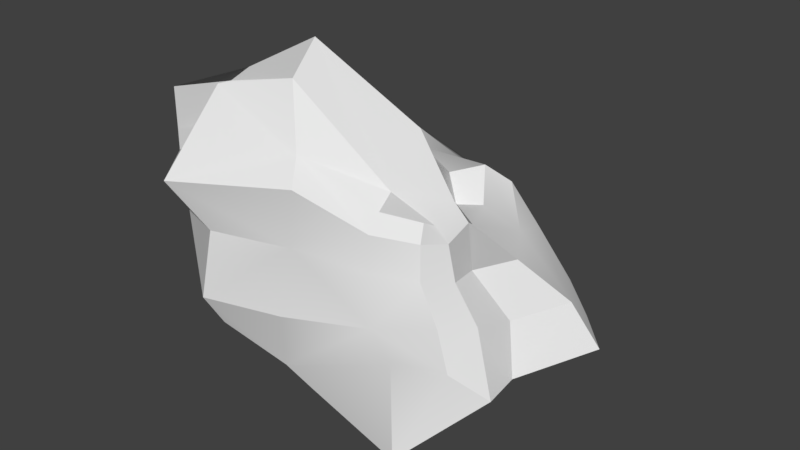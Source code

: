 # Source: rock04.blend  (saved by Blender 2.79.0; exported with 4.5.12 LTS)
import bpy
from mathutils import Matrix  # noqa: F401  (used for matrix-valued properties, if any)

bpy.ops.wm.read_factory_settings(use_empty=True)
scene = bpy.context.scene
scene.name = 'Scene'

# ---- collections
col_collection_1 = bpy.data.collections.new('Collection 1'); scene.collection.children.link(col_collection_1)

# ---- materials (node trees are filled in below, after node groups)
mat_material_002 = bpy.data.materials.new('Material.002')
mat_material_002.alpha_threshold = 0.0
mat_material_002.use_transparent_shadow = False
mat_material_002.roughness = 0.5

# ---- node groups
ng_auto_smooth = bpy.data.node_groups.new('Auto Smooth', 'GeometryNodeTree')
_s = ng_auto_smooth.interface.new_socket(name='Geometry', in_out='OUTPUT', socket_type='NodeSocketGeometry')
_s = ng_auto_smooth.interface.new_socket(name='Geometry', in_out='INPUT', socket_type='NodeSocketGeometry')
_s = ng_auto_smooth.interface.new_socket(name='Angle', in_out='INPUT', socket_type='NodeSocketFloat')
_s.subtype = 'ANGLE'
_s.min_value = 0.0
_s.max_value = 3.142
ng_auto_smooth.is_modifier = True
_N = ng_auto_smooth.nodes; _L = ng_auto_smooth.links
n0 = _N.new('NodeGroupOutput'); n0.name = 'Group Output'; n0.location = (480, -100)
n1 = _N.new('NodeGroupInput'); n1.name = 'Group Input'; n1.location = (-420, -300)
n2 = _N.new('NodeGroupInput'); n2.name = 'Group Input.001'; n2.location = (-60, -100)
n3 = _N.new('GeometryNodeSetShadeSmooth'); n3.name = 'Set Shade Smooth'; n3.location = (120, -100)
n3.domain = 'EDGE'
n4 = _N.new('GeometryNodeSetShadeSmooth'); n4.name = 'Set Shade Smooth.001'; n4.location = (300, -100)
n5 = _N.new('GeometryNodeInputMeshEdgeAngle'); n5.name = 'Edge Angle'; n5.location = (-420, -220)
n6 = _N.new('GeometryNodeInputEdgeSmooth'); n6.name = 'Is Edge Smooth'; n6.location = (-60, -160)
n7 = _N.new('GeometryNodeInputShadeSmooth'); n7.name = 'Is Face Smooth'; n7.location = (-240, -340)
n8 = _N.new('FunctionNodeBooleanMath'); n8.name = 'Boolean Math'; n8.location = (-60, -220)
n9 = _N.new('FunctionNodeCompare'); n9.name = 'Compare'; n9.location = (-240, -180)
n9.operation = 'LESS_EQUAL'
_L.new(n5.outputs[0], n9.inputs[0])
_L.new(n4.outputs[0], n0.inputs[0])
_L.new(n1.outputs[1], n9.inputs[1])
_L.new(n9.outputs[0], n8.inputs[0])
_L.new(n7.outputs[0], n8.inputs[1])
_L.new(n2.outputs[0], n3.inputs[0])
_L.new(n6.outputs[0], n3.inputs[1])
_L.new(n3.outputs[0], n4.inputs[0])
_L.new(n8.outputs[0], n3.inputs[2])
n0.is_active_output = True

# ---- material node trees

# ---- world
world_world = bpy.data.worlds.new('World'); scene.world = world_world
world_world.color = (0.05088, 0.05088, 0.05088)
world_world.use_sun_shadow = False
world_world.sun_shadow_jitter_overblur = 0.0
world_world.cycles.sampling_method = 'MANUAL'

# ---- meshes
me_cube_014 = bpy.data.meshes.new('Cube.014')
me_cube_014.from_pydata([(1.002, -1.402, -0.4564), (1.207, -1.384, -1.703), (-0.9596, -1.824, 0.4452), (-0.8872, -1.056, 1.151), (-0.7966, 0.3972, -1.532), (0.8612, -1.257, 0.3058), (1.233, 0.2414, -0.9934), (1.947, 0.1525, -0.5527), (-0.6907, -0.9848, -1.136), (-0.49, 0.8997, 0.2965), (-1.735, 0.3977, -0.692), (0.5702, 0.7399, 0.1563), (-1.463, -0.9111, -0.5338), (0.4044, 0.02009, 0.4278), (1.009, -0.04438, -0.0252), (-0.5948, 0.001864, 0.6017), (1.599, -0.7441, -0.5211), (1.327, -0.8109, 0.1985), (-1.385, 0.2365, 0.3105), (0.7625, -0.8626, 0.5138), (-1.719, -1.024, 0.4726), (-0.778, 1.556, -0.8256), (-0.7785, -1.666, -0.7113), (1.042, 0.9934, -0.4332), (-0.7559, 1.257, -1.327), (-0.962, 0.7068, 0.1734), (-1.088, -0.6538, 1.126), (-1.629, -1.094, 0.9361), (-1.258, -1.283, -0.5435), (-0.3418, 0.5213, 0.4133), (-0.7846, -1.437, -1.086), (-0.835, -1.25, 1.19), (-0.1249, -1.057, 1.347), (0.1033, -1.553, -0.6206), (-0.1495, 1.385, -0.5126), (-0.9304, 0.04614, 0.3504), (-0.1392, 0.02083, 0.6594), (-1.22, -0.8876, -0.8354), (-0.1028, 0.5581, -1.379), (0.09476, -1.193, -1.578), (-1.451, 0.3254, -1.182), (-0.7386, -0.4056, -1.051), (-1.576, -0.3738, -0.567), (1.519, 0.5703, -0.5573), (1.174, -0.7919, 0.3081), (1.22, -1.04, 0.2495), (0.7576, -0.04917, 0.1396), (2.24, 0.1873, -0.9319), (1.834, -0.8529, -1.098), (0.6424, -0.3296, 0.8773), (0.8409, -1.103, 0.4461), (1.072, -1.243, -0.8471), (0.9967, -0.792, -2.022), (1.48, 0.9105, -0.8332), (0.3772, 0.4365, 0.1278), (1.276, -0.4727, 0.2452), (-1.191, 0.9751, -0.701), (-1.425, -1.257, 0.4181), (0.2346, -1.479, 0.5936), (0.1394, 0.9294, 0.03447), (-1.523, -0.377, 0.4521), (0.8097, 0.3958, -0.06448), (1.433, -1.077, -0.4479), (1.665, -0.366, -0.6085), (1.412, -0.8197, -0.1256), (1.435, 0.05428, -0.2697), (-1.326, 0.3574, -0.2299), (-1.579, -0.9331, -0.1024), (-0.6571, 1.132, -0.2241), (0.8873, -1.288, -0.03996), (-0.7417, -1.547, -0.06863), (0.766, 0.9116, -0.02277), (-1.432, 1.097, -1.056), (-0.7513, 0.4825, 0.5651), (-1.153, -1.207, -0.7612), (-1.097, -1.089, 0.7258), (-1.086, -0.459, 0.6252), (0.3077, 1.087, -0.6586), (0.005786, 0.547, 0.2374), (0.07803, -1.497, -1.153), (-0.3514, -0.545, 1.531), (0.05696, -1.233, 0.7657), (0.04821, -0.5764, -1.91), (-1.347, -0.3619, -1.035), (1.9, 0.5272, -0.8823), (0.5772, 0.2875, -0.09075), (1.544, -1.074, -0.8419), (1.098, -0.443, 0.3797), (1.185, -0.9562, 0.4012), (1.764, -0.4359, -1.126), (-1.014, 0.794, -0.2638), (-1.316, -1.3, -0.1342), (0.1481, -1.443, 0.01422), (-0.03313, 1.398, -0.2365), (-1.66, -0.3599, -0.1423), (1.143, 0.5233, -0.2695), (1.262, -1.092, -0.05919), (1.327, -0.4762, -0.1884)], [], [(0, 62, 96, 69), (0, 69, 92, 33), (0, 33, 79, 51), (0, 51, 86, 62), (1, 39, 82, 52), (1, 52, 89, 48), (1, 48, 86, 51), (1, 51, 79, 39), (2, 70, 92, 58), (2, 58, 81, 31), (2, 31, 75, 57), (2, 57, 91, 70), (3, 32, 80, 26), (3, 26, 76, 27), (3, 27, 75, 31), (3, 31, 81, 32), (4, 38, 82, 41), (4, 41, 83, 40), (4, 40, 72, 24), (4, 24, 77, 38), (5, 69, 96, 45), (5, 45, 88, 50), (5, 50, 81, 58), (5, 58, 92, 69), (6, 38, 77, 53), (6, 53, 84, 47), (6, 47, 89, 52), (6, 52, 82, 38), (7, 47, 84, 43), (7, 43, 95, 65), (7, 65, 97, 63), (7, 63, 89, 47), (8, 41, 82, 39), (8, 39, 79, 30), (8, 30, 74, 37), (8, 37, 83, 41), (9, 68, 90, 25), (9, 25, 73, 29), (9, 29, 78, 59), (9, 59, 93, 68), (10, 56, 72, 40), (10, 40, 83, 42), (10, 42, 94, 66), (10, 66, 90, 56), (11, 59, 78, 54), (11, 54, 85, 61), (11, 61, 95, 71), (11, 71, 93, 59), (12, 28, 91, 67), (12, 67, 94, 42), (12, 42, 83, 37), (12, 37, 74, 28), (13, 36, 80, 49), (13, 49, 87, 46), (13, 46, 85, 54), (13, 54, 78, 36), (14, 61, 85, 46), (14, 46, 87, 55), (14, 55, 97, 65), (14, 65, 95, 61), (15, 26, 80, 36), (15, 36, 78, 29), (15, 29, 73, 35), (15, 35, 76, 26), (16, 63, 97, 64), (16, 64, 96, 62), (16, 62, 86, 48), (16, 48, 89, 63), (17, 55, 87, 44), (17, 44, 88, 45), (17, 45, 96, 64), (17, 64, 97, 55), (18, 60, 76, 35), (18, 35, 73, 25), (18, 25, 90, 66), (18, 66, 94, 60), (19, 32, 81, 50), (19, 50, 88, 44), (19, 44, 87, 49), (19, 49, 80, 32), (20, 57, 75, 27), (20, 27, 76, 60), (20, 60, 94, 67), (20, 67, 91, 57), (21, 24, 72, 56), (21, 56, 90, 68), (21, 68, 93, 34), (21, 34, 77, 24), (22, 30, 79, 33), (22, 33, 92, 70), (22, 70, 91, 28), (22, 28, 74, 30), (23, 53, 77, 34), (23, 34, 93, 71), (23, 71, 95, 43), (23, 43, 84, 53)])
me_cube_014.polygons.foreach_set('use_smooth', [True] * 96)
me_cube_014.materials.append(mat_material_002)
me_cube_014.use_remesh_preserve_volume = False
me_cube_014.use_remesh_preserve_attributes = False
me_cube_014.use_mirror_vertex_groups = False
me_cube_014.update()

# ---- objects
ob_stone02 = bpy.data.objects.new('Stone02', me_cube_014)

# ---- transforms, parenting, visibility, modifiers, constraints
ob_stone02.location = (0.0, 0.0, 0.0)
ob_stone02.rotation_euler = (-1.629e-07, 0.0, 0.0)
ob_stone02.color = (0.8, 0.8, 0.8, 1.0)
ob_stone02.lineart.crease_threshold = 0.0
_m = ob_stone02.modifiers.new('Auto Smooth', 'NODES')
_m.node_group = ng_auto_smooth
_gi = [s.identifier for s in ng_auto_smooth.interface.items_tree if s.item_type == 'SOCKET' and s.in_out == 'INPUT']
_m[_gi[1]] = 0.4102  # Angle

# ---- collection membership
col_collection_1.objects.link(ob_stone02)

# ---- scene / render settings (as saved in the file)
scene.frame_start = 1; scene.frame_end = 250; scene.frame_set(1)
scene.render.engine = 'BLENDER_EEVEE_NEXT'
scene.render.resolution_percentage = 50
scene.render.dither_intensity = 0.0
scene.cycles.use_denoising = False
scene.cycles.samples = 128
scene.cycles.sampling_pattern = 'TABULATED_SOBOL'
scene.cycles.use_adaptive_sampling = False
scene.cycles.use_light_tree = False
scene.cycles.blur_glossy = 0.0
scene.cycles.sample_clamp_indirect = 0.0
scene.view_settings.view_transform = 'Standard'
bpy.context.view_layer.update()

# ---- added for rendering (the .blend has no active camera and no usable light): camera, sun
cam_auto = bpy.data.cameras.new('AutoCamera')
cam_auto.lens = 50.0
cam_auto.sensor_width = 36.0
cam_auto.clip_end = 1000.0
ob_auto_camera = bpy.data.objects.new('AutoCamera', cam_auto)
scene.collection.objects.link(ob_auto_camera)
ob_auto_camera.location = (6.09289, -7.14261, 4.42712)
ob_auto_camera.rotation_euler = (1.09748, -7.21219e-08, 0.694738)
scene.camera = ob_auto_camera
light_auto_sun = bpy.data.lights.new('AutoSun', 'SUN')
light_auto_sun.energy = 3.0
light_auto_sun.angle = 0.0523599
ob_auto_sun = bpy.data.objects.new('AutoSun', light_auto_sun)
scene.collection.objects.link(ob_auto_sun)
ob_auto_sun.rotation_euler = (0.872665, 0.174533, 0.523599)
bpy.context.view_layer.update()
